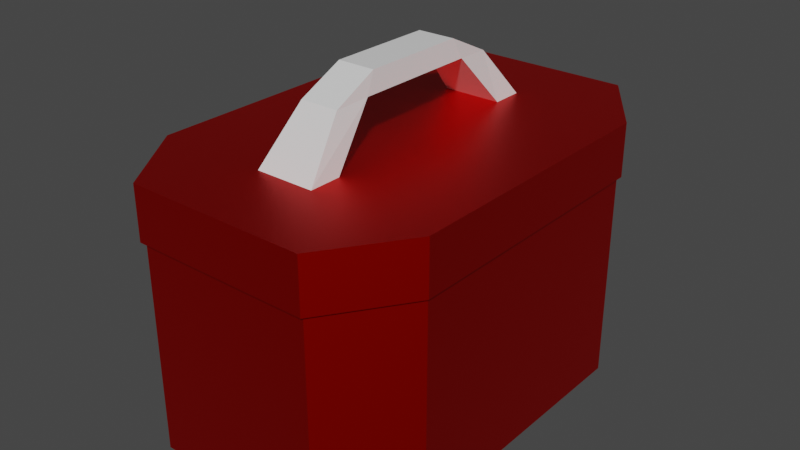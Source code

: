 # Source: Emergency_Kit.blend  (saved by Blender 3.3.6; exported with 4.5.12 LTS)
import bpy
from mathutils import Matrix  # noqa: F401  (used for matrix-valued properties, if any)

bpy.ops.wm.read_factory_settings(use_empty=True)
scene = bpy.context.scene
scene.name = 'Scene'

# ---- collections
col_collection = bpy.data.collections.new('Collection'); scene.collection.children.link(col_collection)

# ---- materials (node trees are filled in below, after node groups)
mat_body = bpy.data.materials.new('Body')
mat_body.use_transparent_shadow = False
mat_handle = bpy.data.materials.new('Handle')
mat_handle.use_transparent_shadow = False

# ---- material node trees
mat_body.use_nodes = True; mat_body.node_tree.nodes.clear()
_N = mat_body.node_tree.nodes; _L = mat_body.node_tree.links
n0 = _N.new('ShaderNodeBsdfPrincipled'); n0.name = 'Principled BSDF'; n0.location = (10, 300)
n0.distribution = 'GGX'
n0.subsurface_method = 'RANDOM_WALK_SKIN'
n0.inputs[0].default_value = (0.8, 0.003494, 0.0, 1.0)
n0.inputs[1].default_value = 2.0
n0.inputs[3].default_value = 1.45
n0.inputs[27].default_value = (0.0, 0.0, 0.0, 1.0)
n0.inputs[28].default_value = 1.0
n1 = _N.new('ShaderNodeOutputMaterial'); n1.name = 'Material Output'; n1.location = (300, 300)
_L.new(n0.outputs[0], n1.inputs[0])
n1.is_active_output = True
mat_handle.use_nodes = True; mat_handle.node_tree.nodes.clear()
_N = mat_handle.node_tree.nodes; _L = mat_handle.node_tree.links
n0 = _N.new('ShaderNodeBsdfPrincipled'); n0.name = 'Principled BSDF'; n0.location = (10, 300)
n0.distribution = 'GGX'
n0.subsurface_method = 'RANDOM_WALK_SKIN'
n0.inputs[3].default_value = 1.45
n0.inputs[27].default_value = (0.0, 0.0, 0.0, 1.0)
n0.inputs[28].default_value = 1.0
n1 = _N.new('ShaderNodeOutputMaterial'); n1.name = 'Material Output'; n1.location = (300, 300)
_L.new(n0.outputs[0], n1.inputs[0])
n1.is_active_output = True

# ---- world
world_world = bpy.data.worlds.new('World'); scene.world = world_world
world_world.use_nodes = True; world_world.node_tree.nodes.clear()
_N = world_world.node_tree.nodes; _L = world_world.node_tree.links
n0 = _N.new('ShaderNodeOutputWorld'); n0.name = 'World Output'; n0.location = (300, 300)
n1 = _N.new('ShaderNodeBackground'); n1.name = 'Background'; n1.location = (10, 300)
n1.inputs[0].default_value = (0.05088, 0.05088, 0.05088, 1.0)
_L.new(n1.outputs[0], n0.inputs[0])
n0.is_active_output = True
world_world.color = (0.05088, 0.05088, 0.05088)
world_world.use_sun_shadow = False
world_world.sun_shadow_jitter_overblur = 0.0

# ---- meshes
me_plane = bpy.data.meshes.new('Plane')
me_plane.from_pydata([(0.43, 0.9869, 1.232), (0.43, 0.9869, 0.2464), (0.6767, 0.626, 0.2464), (0.6781, -0.6331, 0.2464), (0.4356, -0.9883, 0.2464), (-0.3746, 0.9863, 0.2464), (-0.6238, 0.6256, 0.2464), (-0.6238, -0.6256, 0.2464), (-0.3731, -0.9863, 0.2464), (0.6767, 0.626, 1.232), (0.6781, -0.6331, 1.232), (0.4356, -0.9883, 1.232), (-0.3746, 0.9863, 1.232), (-0.6238, 0.6256, 1.232), (-0.6238, -0.6256, 1.232), (-0.3731, -0.9863, 1.232), (0.4385, 1.008, 1.199), (0.6904, 0.6393, 1.199), (0.6919, -0.6464, 1.199), (0.4442, -1.009, 1.199), (-0.3831, 1.007, 1.199), (-0.6376, 0.6389, 1.199), (-0.6376, -0.6388, 1.199), (-0.3816, -1.007, 1.199), (0.4385, 1.008, 1.441), (0.6904, 0.6393, 1.441), (0.6919, -0.6464, 1.441), (0.4442, -1.009, 1.441), (-0.3831, 1.007, 1.441), (-0.6376, 0.6389, 1.441), (-0.6376, -0.6388, 1.441), (-0.3816, -1.007, 1.441), (0.4385, 1.008, 1.441), (0.6904, 0.6393, 1.441), (0.6919, -0.6464, 1.441), (0.4442, -1.009, 1.441), (-0.3831, 1.007, 1.441), (-0.6376, 0.6389, 1.441), (-0.6376, -0.6388, 1.441), (-0.3816, -1.007, 1.441), (0.1472, 0.9867, 0.2464), (0.1514, -0.9876, 0.2464), (0.1472, 0.9867, 1.232), (0.1514, -0.9876, 1.232), (0.1498, 1.008, 1.199), (0.154, -1.009, 1.199), (0.1498, 1.008, 1.441), (0.154, -1.009, 1.441), (0.1498, 1.008, 1.441), (0.154, -1.009, 1.441), (0.1532, -0.6434, 1.441), (0.1505, 0.6391, 1.441), (-0.118, 0.9865, 0.2464), (-0.118, 0.9865, 1.232), (-0.1211, 1.007, 1.199), (-0.1211, 1.007, 1.441), (-0.1211, 1.007, 1.441), (-0.1187, -0.6418, 1.441), (-0.1205, 0.639, 1.441), (-0.1152, -0.987, 0.2464), (-0.1152, -0.987, 1.232), (-0.1182, -1.008, 1.199), (-0.1182, -1.008, 1.441), (-0.1182, -1.008, 1.441), (0.1025, -0.2441, 1.773), (0.1058, -0.4488, 1.674), (0.1035, 0.4451, 1.674), (0.1012, 0.2404, 1.773), (-0.06909, -0.2436, 1.773), (-0.07154, -0.4481, 1.674), (-0.07321, 0.445, 1.674), (-0.07002, 0.2405, 1.773), (-0.6238, 0.4972, 1.232), (-0.6376, 0.4972, 1.199), (-0.6376, 0.4972, 1.441), (-0.6376, 0.4972, 1.441), (-0.1196, 0.4958, 1.441), (-0.6238, -0.492, 1.232), (-0.6376, -0.4981, 1.199), (-0.6376, -0.4981, 1.441), (-0.6376, -0.4981, 1.441), (-0.1192, -0.5002, 1.441), (0.6769, 0.4856, 1.232), (0.6906, 0.4959, 1.199), (0.6906, 0.4959, 1.441), (0.6906, 0.4959, 1.441), (0.1508, 0.4961, 1.441), (0.1529, -0.4963, 1.441), (0.678, -0.4887, 1.232), (0.6917, -0.499, 1.199), (0.6917, -0.499, 1.441), (0.6917, -0.499, 1.441), (0.1115, 0.2861, 1.681), (0.1129, -0.289, 1.681), (-0.08028, 0.2859, 1.681), (-0.07942, -0.2892, 1.681)], [], [(41, 40, 1, 2, 3, 4), (4, 3, 10, 11), (2, 1, 0, 9), (59, 41, 4, 11, 43, 60, 15, 8), (81, 87, 91, 85, 86, 76), (2, 9, 82, 88, 10, 3), (7, 8, 15, 14), (5, 6, 13, 12), (14, 15, 23, 22), (12, 13, 21, 20), (11, 10, 18, 19), (82, 9, 17, 83), (43, 11, 19, 45), (9, 0, 16, 17), (77, 14, 22, 78), (53, 12, 20, 54), (22, 23, 31, 30), (20, 21, 29, 28), (19, 18, 26, 27), (6, 7, 14, 77, 72, 13), (40, 52, 5, 12, 53, 42, 0, 1), (17, 16, 24, 25), (27, 26, 34, 35), (47, 27, 35, 49), (79, 30, 38, 80), (55, 28, 36, 56), (25, 24, 32, 33), (30, 31, 39, 38), (28, 29, 37, 36), (84, 25, 33, 85), (33, 32, 48, 56, 36, 37, 75, 80, 38, 39, 63, 49, 35, 34, 91, 87, 50, 57, 81, 76, 58, 51, 86, 85), (24, 46, 48, 32), (62, 47, 49, 63), (0, 42, 44, 16), (60, 43, 45, 61), (44, 54, 20, 28, 55, 46, 24, 16), (59, 52, 40, 41), (7, 6, 5, 52, 59, 8), (61, 45, 19, 27, 47, 62, 31, 23), (15, 60, 61, 23), (31, 62, 63, 39), (46, 55, 56, 48), (42, 53, 54, 44), (95, 69, 68), (51, 58, 70, 66), (69, 65, 64, 68), (64, 67, 71, 68), (67, 66, 70, 71), (92, 66, 67), (57, 50, 65, 69), (29, 74, 75, 37), (13, 72, 73, 21), (73, 78, 22, 30, 79, 74, 29, 21), (74, 79, 80, 75), (72, 77, 78, 73), (90, 84, 85, 91), (88, 82, 83, 89), (89, 83, 17, 25, 84, 90, 26, 18), (10, 88, 89, 18), (26, 90, 91, 34), (65, 93, 64), (93, 92, 67, 64), (70, 94, 71), (86, 51, 66, 92), (50, 87, 93, 65), (94, 95, 68, 71), (58, 76, 94, 70), (81, 57, 69, 95), (93, 87, 81, 95), (92, 94, 76, 86), (92, 93, 95, 94)])
me_plane.polygons.foreach_set('material_index', [0, 0, 0, 0, 0, 0, 0, 0, 0, 0, 0, 0, 0, 0, 0, 0, 0, 0, 0, 0, 0, 0, 0, 0, 0, 0, 0, 0, 0, 0, 0, 0, 0, 0, 0, 0, 0, 0, 0, 0, 0, 0, 0, 1, 1, 1, 1, 1, 1, 1, 0, 0, 0, 0, 0, 0, 0, 0, 0, 0, 1, 1, 1, 1, 1, 1, 1, 1, 1, 1, 1])
_uv = me_plane.uv_layers.new(name='UVMap')
_uv.uv.foreach_set('vector', [0.6403, 0.0, 0.6376, 1.0, 0.9608, 1.0, 1.0, 0.9608, 1.0, 0.03501, 0.965, 0.0, 0.965, 0.0, 1.0, 0.03501, 1.0, 0.03501, 0.965, 0.0, 1.0, 0.9608, 0.9608, 1.0, 0.9608, 1.0, 1.0, 0.9608, 0.3358, 0.0, 0.6403, 0.0, 0.965, 0.0, 0.965, 0.0, 0.6403, 0.0, 0.3358, 0.0, 0.04107, 0.0, 0.04107, 0.0, 0.39, 0.2862, 0.5947, 0.1433, 1.0, 0.1412, 1.0, 0.8575, 0.5936, 0.8572, 0.3898, 0.4992, 1.0, 0.9608, 1.0, 0.9608, 1.0, 0.8575, 1.0, 0.1412, 1.0, 0.03501, 1.0, 0.03501, 0.0, 0.04107, 0.04107, 0.0, 0.04107, 0.0, 0.0, 0.04107, 0.04106, 1.0, 0.0, 0.9589, 0.0, 0.9589, 0.04106, 1.0, 0.0, 0.04107, 0.04107, 0.0, 0.04107, 0.0, 0.0, 0.04107, 0.04106, 1.0, 0.0, 0.9589, 0.0, 0.9589, 0.04106, 1.0, 0.965, 0.0, 1.0, 0.03501, 1.0, 0.03501, 0.965, 0.0, 1.0, 0.8575, 1.0, 0.9608, 1.0, 0.9608, 1.0, 0.8575, 0.6403, 0.0, 0.965, 0.0, 0.965, 0.0, 0.6403, 0.0, 1.0, 0.9608, 0.9608, 1.0, 0.9608, 1.0, 1.0, 0.9608, 0.0, 0.2878, 0.0, 0.04107, 0.0, 0.04107, 0.0, 0.2878, 0.3344, 1.0, 0.04106, 1.0, 0.04106, 1.0, 0.3344, 1.0, 0.0, 0.04107, 0.04107, 0.0, 0.04107, 0.0, 0.0, 0.04107, 0.04106, 1.0, 0.0, 0.9589, 0.0, 0.9589, 0.04106, 1.0, 0.965, 0.0, 1.0, 0.03501, 1.0, 0.03501, 0.965, 0.0, 0.0, 0.9589, 0.0, 0.04107, 0.0, 0.04107, 0.0, 0.2878, 0.0, 0.5, 0.0, 0.9589, 0.6376, 1.0, 0.3344, 1.0, 0.04106, 1.0, 0.04106, 1.0, 0.3344, 1.0, 0.6376, 1.0, 0.9608, 1.0, 0.9608, 1.0, 1.0, 0.9608, 0.9608, 1.0, 0.9608, 1.0, 1.0, 0.9608, 0.965, 0.0, 1.0, 0.03501, 1.0, 0.03501, 0.965, 0.0, 0.6403, 0.0, 0.965, 0.0, 0.965, 0.0, 0.6403, 0.0, 0.0, 0.2878, 0.0, 0.04107, 0.0, 0.04107, 0.0, 0.2878, 0.3344, 1.0, 0.04106, 1.0, 0.04106, 1.0, 0.3344, 1.0, 1.0, 0.9608, 0.9608, 1.0, 0.9608, 1.0, 1.0, 0.9608, 0.0, 0.04107, 0.04107, 0.0, 0.04107, 0.0, 0.0, 0.04107, 0.04106, 1.0, 0.0, 0.9589, 0.0, 0.9589, 0.04106, 1.0, 1.0, 0.8575, 1.0, 0.9608, 1.0, 0.9608, 1.0, 0.8575, 1.0, 0.9608, 0.9608, 1.0, 0.6376, 1.0, 0.3344, 1.0, 0.04106, 1.0, 0.0, 0.9589, 0.0, 0.5, 0.0, 0.2878, 0.0, 0.04107, 0.04107, 0.0, 0.3358, 0.0, 0.6403, 0.0, 0.965, 0.0, 1.0, 0.03501, 1.0, 0.1412, 0.5947, 0.1433, 0.5948, 0.03747, 0.3903, 0.03871, 0.39, 0.2862, 0.3898, 0.4992, 0.3893, 0.9596, 0.5934, 0.96, 0.5936, 0.8572, 1.0, 0.8575, 0.9608, 1.0, 0.6376, 1.0, 0.6376, 1.0, 0.9608, 1.0, 0.3358, 0.0, 0.6403, 0.0, 0.6403, 0.0, 0.3358, 0.0, 0.9608, 1.0, 0.6376, 1.0, 0.6376, 1.0, 0.9608, 1.0, 0.3358, 0.0, 0.6403, 0.0, 0.6403, 0.0, 0.3358, 0.0, 0.6376, 1.0, 0.3344, 1.0, 0.04106, 1.0, 0.04106, 1.0, 0.3344, 1.0, 0.6376, 1.0, 0.9608, 1.0, 0.9608, 1.0, 0.3358, 0.0, 0.3344, 1.0, 0.6376, 1.0, 0.6403, 0.0, 0.0, 0.04107, 0.0, 0.9589, 0.04106, 1.0, 0.3344, 1.0, 0.3358, 0.0, 0.04107, 0.0, 0.3358, 0.0, 0.6403, 0.0, 0.965, 0.0, 0.965, 0.0, 0.6403, 0.0, 0.3358, 0.0, 0.04107, 0.0, 0.04107, 0.0, 0.04107, 0.0, 0.3358, 0.0, 0.3358, 0.0, 0.04107, 0.0, 0.04107, 0.0, 0.3358, 0.0, 0.3358, 0.0, 0.04107, 0.0, 0.6376, 1.0, 0.3344, 1.0, 0.3344, 1.0, 0.6376, 1.0, 0.6376, 1.0, 0.3344, 1.0, 0.3344, 1.0, 0.6376, 1.0, 0.3901, 0.179, 0.3903, 0.03871, 0.3902, 0.1361, 0.5934, 0.96, 0.3893, 0.9596, 0.3893, 0.9596, 0.5934, 0.96, 0.3903, 0.03871, 0.5948, 0.03747, 0.5947, 0.135, 0.3902, 0.1361, 0.5947, 0.135, 0.5936, 0.8625, 0.3894, 0.8622, 0.3902, 0.1361, 0.5936, 0.8625, 0.5934, 0.96, 0.3893, 0.9596, 0.3894, 0.8622, 0.5936, 0.861, 0.5934, 0.96, 0.5936, 0.8625, 0.3903, 0.03871, 0.5948, 0.03747, 0.5948, 0.03747, 0.3903, 0.03871, 0.0, 0.9589, 0.0, 0.5, 0.0, 0.5, 0.0, 0.9589, 0.0, 0.9589, 0.0, 0.5, 0.0, 0.5, 0.0, 0.9589, 0.0, 0.5, 0.0, 0.2878, 0.0, 0.04107, 0.0, 0.04107, 0.0, 0.2878, 0.0, 0.5, 0.0, 0.9589, 0.0, 0.9589, 0.0, 0.5, 0.0, 0.2878, 0.0, 0.2878, 0.0, 0.5, 0.0, 0.5, 0.0, 0.2878, 0.0, 0.2878, 0.0, 0.5, 1.0, 0.1412, 1.0, 0.8575, 1.0, 0.8575, 1.0, 0.1412, 1.0, 0.1412, 1.0, 0.8575, 1.0, 0.8575, 1.0, 0.1412, 1.0, 0.1412, 1.0, 0.8575, 1.0, 0.9608, 1.0, 0.9608, 1.0, 0.8575, 1.0, 0.1412, 1.0, 0.03501, 1.0, 0.03501, 1.0, 0.03501, 1.0, 0.1412, 1.0, 0.1412, 1.0, 0.03501, 1.0, 0.03501, 1.0, 0.1412, 1.0, 0.1412, 1.0, 0.03501, 0.5948, 0.03747, 0.5947, 0.1373, 0.5947, 0.135, 0.5947, 0.1373, 0.5936, 0.861, 0.5936, 0.8625, 0.5947, 0.135, 0.3893, 0.9596, 0.3895, 0.7581, 0.3894, 0.8622, 0.5936, 0.8572, 0.5934, 0.96, 0.5934, 0.96, 0.5936, 0.861, 0.5948, 0.03747, 0.5947, 0.1433, 0.5947, 0.1373, 0.5948, 0.03747, 0.3895, 0.7581, 0.3901, 0.179, 0.3902, 0.1361, 0.3894, 0.8622, 0.3893, 0.9596, 0.3898, 0.4992, 0.3895, 0.7581, 0.3893, 0.9596, 0.39, 0.2862, 0.3903, 0.03871, 0.3903, 0.03871, 0.3901, 0.179, 0.5947, 0.1373, 0.5947, 0.1433, 0.39, 0.2862, 0.3901, 0.179, 0.5936, 0.861, 0.3895, 0.7581, 0.3898, 0.4992, 0.5936, 0.8572, 0.5936, 0.861, 0.5947, 0.1373, 0.3901, 0.179, 0.3895, 0.7581])
me_plane.materials.append(mat_body)
me_plane.materials.append(mat_handle)
me_plane.update()

# ---- objects
ob_plane = bpy.data.objects.new('Plane', me_plane)

# ---- transforms, parenting, visibility, modifiers, constraints
ob_plane.location = (0.0, 0.0, 0.0)
ob_plane.scale = (2.011, 2.011, 2.011)

# ---- collection membership
col_collection.objects.link(ob_plane)

# ---- scene / render settings (as saved in the file)
scene.frame_start = 1; scene.frame_end = 250; scene.frame_set(1)
scene.render.engine = 'BLENDER_EEVEE_NEXT'
scene.cycles.sampling_pattern = 'TABULATED_SOBOL'
scene.cycles.use_light_tree = False
scene.view_settings.view_transform = 'Filmic'
bpy.context.view_layer.update()

# ---- added for rendering (the .blend has no active camera and no usable light): camera, sun
cam_auto = bpy.data.cameras.new('AutoCamera')
cam_auto.lens = 50.0
cam_auto.sensor_width = 36.0
cam_auto.clip_end = 1000.0
ob_auto_camera = bpy.data.objects.new('AutoCamera', cam_auto)
scene.collection.objects.link(ob_auto_camera)
ob_auto_camera.location = (5.37264, -6.38302, 6.2855)
ob_auto_camera.rotation_euler = (1.09748, -7.21219e-08, 0.694738)
scene.camera = ob_auto_camera
light_auto_sun = bpy.data.lights.new('AutoSun', 'SUN')
light_auto_sun.energy = 3.0
light_auto_sun.angle = 0.0523599
ob_auto_sun = bpy.data.objects.new('AutoSun', light_auto_sun)
scene.collection.objects.link(ob_auto_sun)
ob_auto_sun.rotation_euler = (0.872665, 0.174533, 0.523599)
bpy.context.view_layer.update()
